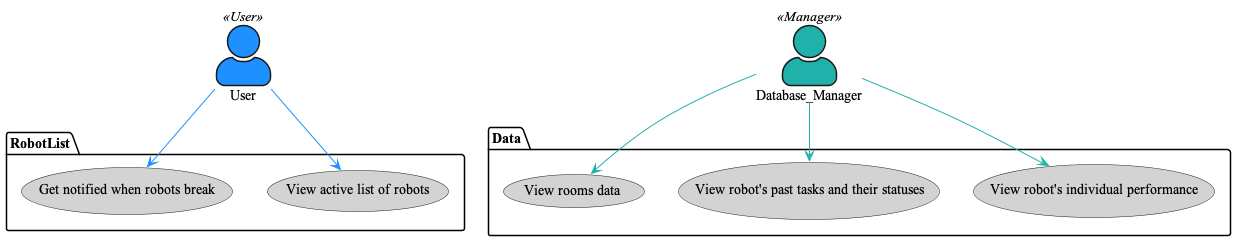

The diagram above was rendered by PlantUML. Its source (embedded in the PNG):
@startuml uc1
skinparam DefaultFontName Times New Roman
skinparam actorStyle awesome

Actor User
User << User >> #DodgerBlue

Actor Database_Manager
Database_Manager << Manager >> #LightSeaGreen

package Data {
    usecase "View robot's individual performance" as (robot_performance) #LightGrey
    usecase "View robot's past tasks and their statuses" as (paths_efficiency) #LightGrey
    usecase "View rooms data" as (rooms_data) #LightGrey
}

package RobotList {
    usecase "View active list of robots" as (active_free_status) #LightGrey
    usecase "Get notified when robots break" as (broken_status) #LightGrey
}

:User: --> (active_free_status) #DodgerBlue
:User: --> (broken_status) #DodgerBlue
:Database_Manager: --> (robot_performance) #LightSeaGreen
:Database_Manager: --> (paths_efficiency) #LightSeaGreen
:Database_Manager: --> (rooms_data) #LightSeaGreen
@enduml